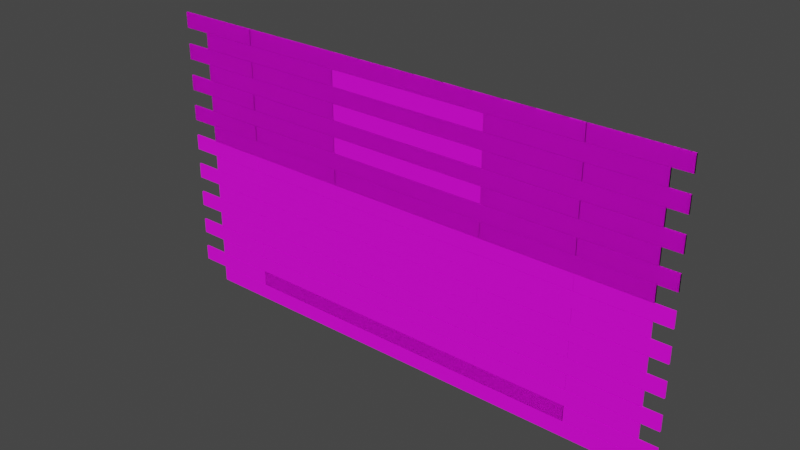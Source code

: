 # Source: Wall.blend  (saved by Blender 2.81.16; exported with 4.5.12 LTS)
import bpy
from mathutils import Matrix  # noqa: F401  (used for matrix-valued properties, if any)

bpy.ops.wm.read_factory_settings(use_empty=True)
scene = bpy.context.scene
scene.name = 'Scene'

# ---- collections
col_collection = bpy.data.collections.new('Collection'); scene.collection.children.link(col_collection)

# ---- images (referenced by path relative to the original .blend; pixels are not part of the script)
import os
ASSET_DIR = os.environ.get("B2B_ASSET_DIR", "")  # directory of the original .blend (textures are referenced by path, not embedded)
HERE = os.path.dirname(os.path.abspath(__file__))  # packed textures are extracted next to this script under _unpacked/

def load_image(name, relpath, width, height, colorspace="sRGB"):
    """Load a texture the original file referenced (path relative to the .blend, or extracted next to this script)."""
    p = next((c for c in (os.path.join(HERE, relpath), os.path.join(ASSET_DIR, relpath)) if relpath and os.path.exists(c)), "")
    if p:
        img = bpy.data.images.load(p, check_existing=True)
        img.name = name
    else:  # same state as the original file: an image datablock whose file is absent (Cycles renders it pink)
        img = bpy.data.images.new(name, width, height)
        img.source = "FILE"
        img.filepath = "//" + (relpath or name)
    img.colorspace_settings.name = colorspace
    return img
img_t_wood03_psd = load_image('T_Wood03.psd', 'T_Wood03.psd', 1024, 1024, 'sRGB')

# ---- materials (node trees are filled in below, after node groups)
mat_material_001 = bpy.data.materials.new('Material.001')
mat_material_001.use_transparent_shadow = False

# ---- material node trees
mat_material_001.use_nodes = True; mat_material_001.node_tree.nodes.clear()
_N = mat_material_001.node_tree.nodes; _L = mat_material_001.node_tree.links
n0 = _N.new('ShaderNodeOutputMaterial'); n0.name = 'Material Output'; n0.location = (300, 300)
n1 = _N.new('ShaderNodeBsdfPrincipled'); n1.name = 'Principled BSDF'; n1.location = (10, 300)
n1.distribution = 'GGX'
n1.subsurface_method = 'BURLEY'
n1.inputs[3].default_value = 1.45
n1.inputs[27].default_value = (0.0, 0.0, 0.0, 1.0)
n1.inputs[28].default_value = 1.0
n2 = _N.new('ShaderNodeTexImage'); n2.name = 'Image Texture'; n2.location = (-370, 220)
n2.image = img_t_wood03_psd
_L.new(n1.outputs[0], n0.inputs[0])
_L.new(n2.outputs[0], n1.inputs[0])
n0.is_active_output = True

# ---- world
world_world = bpy.data.worlds.new('World'); scene.world = world_world
world_world.use_nodes = True; world_world.node_tree.nodes.clear()
_N = world_world.node_tree.nodes; _L = world_world.node_tree.links
n0 = _N.new('ShaderNodeOutputWorld'); n0.name = 'World Output'; n0.location = (300, 300)
n1 = _N.new('ShaderNodeBackground'); n1.name = 'Background'; n1.location = (10, 300)
n1.inputs[0].default_value = (0.05088, 0.05088, 0.05088, 1.0)
_L.new(n1.outputs[0], n0.inputs[0])
n0.is_active_output = True
world_world.color = (0.05088, 0.05088, 0.05088)
world_world.use_sun_shadow = False
world_world.sun_shadow_jitter_overblur = 0.0

# ---- meshes
me_cube_028 = bpy.data.meshes.new('Cube.028')
me_cube_028.from_pydata([(-2.223, -11.96, -1.0), (-2.223, -11.96, 1.0), (-2.223, -9.961, -1.0), (-2.223, -9.961, 1.0), (2.171, -11.96, -1.0), (2.171, -11.96, 1.0), (2.171, -9.961, -1.0), (2.171, -9.961, 1.0), (-0.9666, -9.909, -1.0), (-0.9666, -9.909, 1.0), (-0.9666, -7.909, -1.0), (-0.9666, -7.909, 1.0), (1.033, -9.909, -1.0), (1.033, -9.909, 1.0), (1.033, -7.909, -1.0), (1.033, -7.909, 1.0), (1.036, -9.909, -1.0), (1.036, -9.909, 1.0), (1.036, -7.909, -1.0), (1.036, -7.909, 1.0), (3.036, -9.909, -1.0), (3.036, -9.909, 1.0), (3.036, -7.909, -1.0), (3.036, -7.909, 1.0), (-2.971, -9.909, -1.0), (-2.971, -9.909, 1.0), (-2.971, -7.909, -1.0), (-2.971, -7.909, 1.0), (-0.971, -9.909, -1.0), (-0.971, -9.909, 1.0), (-0.971, -7.909, -1.0), (-0.971, -7.909, 1.0), (-3.308, -11.96, -1.0), (-3.308, -11.96, 1.0), (-3.308, -9.961, -1.0), (-3.308, -9.961, 1.0), (-2.229, -11.96, -1.0), (-2.229, -11.96, 1.0), (-2.229, -9.961, -1.0), (-2.229, -9.961, 1.0), (2.177, -11.96, -1.0), (2.177, -11.96, 1.0), (2.177, -9.961, -1.0), (2.177, -9.961, 1.0), (3.255, -11.96, -1.0), (3.255, -11.96, 1.0), (3.255, -9.961, -1.0), (3.255, -9.961, 1.0), (-2.223, -7.842, -1.0), (-2.223, -7.842, 1.0), (-2.223, -5.842, -1.0), (-2.223, -5.842, 1.0), (2.171, -7.842, -1.0), (2.171, -7.842, 1.0), (2.171, -5.842, -1.0), (2.171, -5.842, 1.0), (-0.9666, -5.79, -1.0), (-0.9666, -5.79, 1.0), (-0.9666, -3.79, -1.0), (-0.9666, -3.79, 1.0), (1.033, -5.79, -1.0), (1.033, -5.79, 1.0), (1.033, -3.79, -1.0), (1.033, -3.79, 1.0), (1.036, -5.79, -1.0), (1.036, -5.79, 1.0), (1.036, -3.79, -1.0), (1.036, -3.79, 1.0), (3.036, -5.79, -1.0), (3.036, -5.79, 1.0), (3.036, -3.79, -1.0), (3.036, -3.79, 1.0), (-2.971, -5.79, -1.0), (-2.971, -5.79, 1.0), (-2.971, -3.79, -1.0), (-2.971, -3.79, 1.0), (-0.971, -5.79, -1.0), (-0.971, -5.79, 1.0), (-0.971, -3.79, -1.0), (-0.971, -3.79, 1.0), (-3.308, -7.842, -1.0), (-3.308, -7.842, 1.0), (-3.308, -5.842, -1.0), (-3.308, -5.842, 1.0), (-2.229, -7.842, -1.0), (-2.229, -7.842, 1.0), (-2.229, -5.842, -1.0), (-2.229, -5.842, 1.0), (2.177, -7.842, -1.0), (2.177, -7.842, 1.0), (2.177, -5.842, -1.0), (2.177, -5.842, 1.0), (3.255, -7.842, -1.0), (3.255, -7.842, 1.0), (3.255, -5.842, -1.0), (3.255, -5.842, 1.0), (-2.223, -3.723, -1.0), (-2.223, -3.723, 1.0), (-2.223, -1.723, -1.0), (-2.223, -1.723, 1.0), (2.171, -3.723, -1.0), (2.171, -3.723, 1.0), (2.171, -1.723, -1.0), (2.171, -1.723, 1.0), (-0.9666, -1.671, -1.0), (-0.9666, -1.671, 1.0), (-0.9666, 0.3286, -1.0), (-0.9666, 0.3286, 1.0), (1.033, -1.671, -1.0), (1.033, -1.671, 1.0), (1.033, 0.3286, -1.0), (1.033, 0.3286, 1.0), (1.036, -1.671, -1.0), (1.036, -1.671, 1.0), (1.036, 0.3286, -1.0), (1.036, 0.3286, 1.0), (3.036, -1.671, -1.0), (3.036, -1.671, 1.0), (3.036, 0.3286, -1.0), (3.036, 0.3286, 1.0), (-2.971, -1.671, -1.0), (-2.971, -1.671, 1.0), (-2.971, 0.3286, -1.0), (-2.971, 0.3286, 1.0), (-0.971, -1.671, -1.0), (-0.971, -1.671, 1.0), (-0.971, 0.3286, -1.0), (-0.971, 0.3286, 1.0), (-3.308, -3.723, -1.0), (-3.308, -3.723, 1.0), (-3.308, -1.723, -1.0), (-3.308, -1.723, 1.0), (-2.229, -3.723, -1.0), (-2.229, -3.723, 1.0), (-2.229, -1.723, -1.0), (-2.229, -1.723, 1.0), (2.177, -3.723, -1.0), (2.177, -3.723, 1.0), (2.177, -1.723, -1.0), (2.177, -1.723, 1.0), (3.255, -3.723, -1.0), (3.255, -3.723, 1.0), (3.255, -1.723, -1.0), (3.255, -1.723, 1.0), (-2.223, -16.05, -1.0), (-2.223, -16.05, 1.0), (-2.223, -14.05, -1.0), (-2.223, -14.05, 1.0), (2.171, -16.05, -1.0), (2.171, -16.05, 1.0), (2.171, -14.05, -1.0), (2.171, -14.05, 1.0), (-0.9666, -14.0, -1.0), (-0.9666, -14.0, 1.0), (-0.9666, -12.0, -1.0), (-0.9666, -12.0, 1.0), (1.033, -14.0, -1.0), (1.033, -14.0, 1.0), (1.033, -12.0, -1.0), (1.033, -12.0, 1.0), (1.036, -14.0, -1.0), (1.036, -14.0, 1.0), (1.036, -12.0, -1.0), (1.036, -12.0, 1.0), (3.036, -14.0, -1.0), (3.036, -14.0, 1.0), (3.036, -12.0, -1.0), (3.036, -12.0, 1.0), (-2.971, -14.0, -1.0), (-2.971, -14.0, 1.0), (-2.971, -12.0, -1.0), (-2.971, -12.0, 1.0), (-0.971, -14.0, -1.0), (-0.971, -14.0, 1.0), (-0.971, -12.0, -1.0), (-0.971, -12.0, 1.0), (-3.308, -16.05, -1.0), (-3.308, -16.05, 1.0), (-3.308, -14.05, -1.0), (-3.308, -14.05, 1.0), (-2.229, -16.05, -1.0), (-2.229, -16.05, 1.0), (-2.229, -14.05, -1.0), (-2.229, -14.05, 1.0), (2.177, -16.05, -1.0), (2.177, -16.05, 1.0), (2.177, -14.05, -1.0), (2.177, -14.05, 1.0), (3.255, -16.05, -1.0), (3.255, -16.05, 1.0), (3.255, -14.05, -1.0), (3.255, -14.05, 1.0), (-2.223, -11.96, -1.0), (-2.223, -11.96, 1.0), (-2.223, -9.961, -1.0), (-2.223, -9.961, 1.0), (2.171, -11.96, -1.0), (2.171, -11.96, 1.0), (2.171, -9.961, -1.0), (2.171, -9.961, 1.0), (1.036, -9.909, -1.0), (1.036, -9.909, 1.0), (1.036, -7.909, -1.0), (1.036, -7.909, 1.0), (3.036, -9.909, -1.0), (3.036, -9.909, 1.0), (3.036, -7.909, -1.0), (3.036, -7.909, 1.0), (-2.971, -9.909, -1.0), (-2.971, -9.909, 1.0), (-2.971, -7.909, -1.0), (-2.971, -7.909, 1.0), (-0.971, -9.909, -1.0), (-0.971, -9.909, 1.0), (-0.971, -7.909, -1.0), (-0.971, -7.909, 1.0), (-3.308, -11.96, -1.0), (-3.308, -11.96, 1.0), (-3.308, -9.961, -1.0), (-3.308, -9.961, 1.0), (-2.229, -11.96, -1.0), (-2.229, -11.96, 1.0), (-2.229, -9.961, -1.0), (-2.229, -9.961, 1.0), (2.177, -11.96, -1.0), (2.177, -11.96, 1.0), (2.177, -9.961, -1.0), (2.177, -9.961, 1.0), (3.255, -11.96, -1.0), (3.255, -11.96, 1.0), (3.255, -9.961, -1.0), (3.255, -9.961, 1.0), (2.177, -7.842, -1.0), (2.177, -7.842, 1.0), (2.177, -5.842, -1.0), (2.177, -5.842, 1.0), (3.255, -7.842, -1.0), (3.255, -7.842, 1.0), (3.255, -5.842, -1.0), (3.255, -5.842, 1.0), (-3.308, -7.842, -1.0), (-3.308, -7.842, 1.0), (-3.308, -5.842, -1.0), (-3.308, -5.842, 1.0), (-2.229, -7.842, -1.0), (-2.229, -7.842, 1.0), (-2.229, -5.842, -1.0), (-2.229, -5.842, 1.0), (-2.971, -5.79, -1.0), (-2.971, -5.79, 1.0), (-2.971, -3.79, -1.0), (-2.971, -3.79, 1.0), (-0.971, -5.79, -1.0), (-0.971, -5.79, 1.0), (-0.971, -3.79, -1.0), (-0.971, -3.79, 1.0), (1.036, -5.79, -1.0), (1.036, -5.79, 1.0), (1.036, -3.79, -1.0), (1.036, -3.79, 1.0), (3.036, -5.79, -1.0), (3.036, -5.79, 1.0), (3.036, -3.79, -1.0), (3.036, -3.79, 1.0), (-2.223, -7.842, -1.0), (-2.223, -7.842, 1.0), (-2.223, -5.842, -1.0), (-2.223, -5.842, 1.0), (2.171, -7.842, -1.0), (2.171, -7.842, 1.0), (2.171, -5.842, -1.0), (2.171, -5.842, 1.0), (2.177, -3.723, -1.0), (2.177, -3.723, 1.0), (2.177, -1.723, -1.0), (2.177, -1.723, 1.0), (3.255, -3.723, -1.0), (3.255, -3.723, 1.0), (3.255, -1.723, -1.0), (3.255, -1.723, 1.0), (-3.308, -3.723, -1.0), (-3.308, -3.723, 1.0), (-3.308, -1.723, -1.0), (-3.308, -1.723, 1.0), (-2.229, -3.723, -1.0), (-2.229, -3.723, 1.0), (-2.229, -1.723, -1.0), (-2.229, -1.723, 1.0), (-2.971, -1.671, -1.0), (-2.971, -1.671, 1.0), (-2.971, 0.3286, -1.0), (-2.971, 0.3286, 1.0), (-0.971, -1.671, -1.0), (-0.971, -1.671, 1.0), (-0.971, 0.3286, -1.0), (-0.971, 0.3286, 1.0), (1.036, -1.671, -1.0), (1.036, -1.671, 1.0), (1.036, 0.3286, -1.0), (1.036, 0.3286, 1.0), (3.036, -1.671, -1.0), (3.036, -1.671, 1.0), (3.036, 0.3286, -1.0), (3.036, 0.3286, 1.0), (-0.9666, -1.671, -1.0), (-0.9666, -1.671, 1.0), (-0.9666, 0.3286, -1.0), (-0.9666, 0.3286, 1.0), (1.033, -1.671, -1.0), (1.033, -1.671, 1.0), (1.033, 0.3286, -1.0), (1.033, 0.3286, 1.0), (-2.223, -3.723, -1.0), (-2.223, -3.723, 1.0), (-2.223, -1.723, -1.0), (-2.223, -1.723, 1.0), (2.171, -3.723, -1.0), (2.171, -3.723, 1.0), (2.171, -1.723, -1.0), (2.171, -1.723, 1.0), (2.177, -16.05, -1.0), (2.177, -16.05, 1.0), (2.177, -14.05, -1.0), (2.177, -14.05, 1.0), (3.255, -16.05, -1.0), (3.255, -16.05, 1.0), (3.255, -14.05, -1.0), (3.255, -14.05, 1.0), (-3.308, -16.05, -1.0), (-3.308, -16.05, 1.0), (-3.308, -14.05, -1.0), (-3.308, -14.05, 1.0), (-2.229, -16.05, -1.0), (-2.229, -16.05, 1.0), (-2.229, -14.05, -1.0), (-2.229, -14.05, 1.0), (-2.971, -14.0, -1.0), (-2.971, -14.0, 1.0), (-2.971, -12.0, -1.0), (-2.971, -12.0, 1.0), (-0.971, -14.0, -1.0), (-0.971, -14.0, 1.0), (-0.971, -12.0, -1.0), (-0.971, -12.0, 1.0), (1.036, -14.0, -1.0), (1.036, -14.0, 1.0), (1.036, -12.0, -1.0), (1.036, -12.0, 1.0), (3.036, -14.0, -1.0), (3.036, -14.0, 1.0), (3.036, -12.0, -1.0), (3.036, -12.0, 1.0), (-2.223, -16.05, -1.0), (-2.223, -16.05, 1.0), (-2.223, -14.05, -1.0), (-2.223, -14.05, 1.0), (2.171, -16.05, -1.0), (2.171, -16.05, 1.0), (2.171, -14.05, -1.0), (2.171, -14.05, 1.0), (-0.9666, 10.61, -1.0), (-0.9666, 10.61, 1.0), (-0.9666, 12.61, -1.0), (-0.9666, 12.61, 1.0), (1.033, 10.61, -1.0), (1.033, 10.61, 1.0), (1.033, 12.61, -1.0), (1.033, 12.61, 1.0), (-0.9666, 14.73, -1.0), (-0.9666, 14.73, 1.0), (-0.9666, 16.73, -1.0), (-0.9666, 16.73, 1.0), (1.033, 14.73, -1.0), (1.033, 14.73, 1.0), (1.033, 16.73, -1.0), (1.033, 16.73, 1.0), (-2.223, 16.8, -1.0), (-2.223, 16.8, 1.0), (-2.223, 18.8, -1.0), (-2.223, 18.8, 1.0), (2.171, 16.8, -1.0), (2.171, 16.8, 1.0), (2.171, 18.8, -1.0), (2.171, 18.8, 1.0), (-0.9666, 6.525, -1.0), (-0.9666, 6.525, 1.0), (-0.9666, 8.525, -1.0), (-0.9666, 8.525, 1.0), (1.033, 6.525, -1.0), (1.033, 6.525, 1.0), (1.033, 8.525, -1.0), (1.033, 8.525, 1.0), (-0.9666, 2.45, -1.0), (-0.9666, 2.45, 1.0), (-0.9666, 4.45, -1.0), (-0.9666, 4.45, 1.0), (1.033, 2.45, -1.0), (1.033, 2.45, 1.0), (1.033, 4.45, -1.0), (1.033, 4.45, 1.0), (2.177, 0.3984, -1.0), (2.177, 0.3984, 1.0), (2.177, 2.398, -1.0), (2.177, 2.398, 1.0), (3.255, 0.3984, -1.0), (3.255, 0.3984, 1.0), (3.255, 2.398, -1.0), (3.255, 2.398, 1.0), (-3.308, 0.3984, -1.0), (-3.308, 0.3984, 1.0), (-3.308, 2.398, -1.0), (-3.308, 2.398, 1.0), (-2.229, 0.3984, -1.0), (-2.229, 0.3984, 1.0), (-2.229, 2.398, -1.0), (-2.229, 2.398, 1.0), (-2.971, 2.45, -1.0), (-2.971, 2.45, 1.0), (-2.971, 4.45, -1.0), (-2.971, 4.45, 1.0), (-0.971, 2.45, -1.0), (-0.971, 2.45, 1.0), (-0.971, 4.45, -1.0), (-0.971, 4.45, 1.0), (1.036, 2.45, -1.0), (1.036, 2.45, 1.0), (1.036, 4.45, -1.0), (1.036, 4.45, 1.0), (3.036, 2.45, -1.0), (3.036, 2.45, 1.0), (3.036, 4.45, -1.0), (3.036, 4.45, 1.0), (-2.223, 0.3984, -1.0), (-2.223, 0.3984, 1.0), (-2.223, 2.398, -1.0), (-2.223, 2.398, 1.0), (2.171, 0.3984, -1.0), (2.171, 0.3984, 1.0), (2.171, 2.398, -1.0), (2.171, 2.398, 1.0), (-2.223, 4.473, -1.0), (-2.223, 4.473, 1.0), (-2.223, 6.473, -1.0), (-2.223, 6.473, 1.0), (2.171, 4.473, -1.0), (2.171, 4.473, 1.0), (2.171, 6.473, -1.0), (2.171, 6.473, 1.0), (1.036, 6.525, -1.0), (1.036, 6.525, 1.0), (1.036, 8.525, -1.0), (1.036, 8.525, 1.0), (3.036, 6.525, -1.0), (3.036, 6.525, 1.0), (3.036, 8.525, -1.0), (3.036, 8.525, 1.0), (-2.971, 6.525, -1.0), (-2.971, 6.525, 1.0), (-2.971, 8.525, -1.0), (-2.971, 8.525, 1.0), (-0.971, 6.525, -1.0), (-0.971, 6.525, 1.0), (-0.971, 8.525, -1.0), (-0.971, 8.525, 1.0), (-3.308, 4.473, -1.0), (-3.308, 4.473, 1.0), (-3.308, 6.473, -1.0), (-3.308, 6.473, 1.0), (-2.229, 4.473, -1.0), (-2.229, 4.473, 1.0), (-2.229, 6.473, -1.0), (-2.229, 6.473, 1.0), (2.177, 4.473, -1.0), (2.177, 4.473, 1.0), (2.177, 6.473, -1.0), (2.177, 6.473, 1.0), (3.255, 4.473, -1.0), (3.255, 4.473, 1.0), (3.255, 6.473, -1.0), (3.255, 6.473, 1.0), (-2.223, 16.8, -1.0), (-2.223, 16.8, 1.0), (-2.223, 18.8, -1.0), (-2.223, 18.8, 1.0), (2.171, 16.8, -1.0), (2.171, 16.8, 1.0), (2.171, 18.8, -1.0), (2.171, 18.8, 1.0), (-0.9666, 18.85, -1.0), (-0.9666, 18.85, 1.0), (-0.9666, 20.85, -1.0), (-0.9666, 20.85, 1.0), (1.033, 18.85, -1.0), (1.033, 18.85, 1.0), (1.033, 20.85, -1.0), (1.033, 20.85, 1.0), (1.036, 18.85, -1.0), (1.036, 18.85, 1.0), (1.036, 20.85, -1.0), (1.036, 20.85, 1.0), (3.036, 18.85, -1.0), (3.036, 18.85, 1.0), (3.036, 20.85, -1.0), (3.036, 20.85, 1.0), (-2.971, 18.85, -1.0), (-2.971, 18.85, 1.0), (-2.971, 20.85, -1.0), (-2.971, 20.85, 1.0), (-0.971, 18.85, -1.0), (-0.971, 18.85, 1.0), (-0.971, 20.85, -1.0), (-0.971, 20.85, 1.0), (-3.308, 16.8, -1.0), (-3.308, 16.8, 1.0), (-3.308, 18.8, -1.0), (-3.308, 18.8, 1.0), (-2.229, 16.8, -1.0), (-2.229, 16.8, 1.0), (-2.229, 18.8, -1.0), (-2.229, 18.8, 1.0), (2.177, 16.8, -1.0), (2.177, 16.8, 1.0), (2.177, 18.8, -1.0), (2.177, 18.8, 1.0), (3.255, 16.8, -1.0), (3.255, 16.8, 1.0), (3.255, 18.8, -1.0), (3.255, 18.8, 1.0), (-2.223, 12.68, -1.0), (-2.223, 12.68, 1.0), (-2.223, 14.68, -1.0), (-2.223, 14.68, 1.0), (2.171, 12.68, -1.0), (2.171, 12.68, 1.0), (2.171, 14.68, -1.0), (2.171, 14.68, 1.0), (1.036, 14.73, -1.0), (1.036, 14.73, 1.0), (1.036, 16.73, -1.0), (1.036, 16.73, 1.0), (3.036, 14.73, -1.0), (3.036, 14.73, 1.0), (3.036, 16.73, -1.0), (3.036, 16.73, 1.0), (-2.971, 14.73, -1.0), (-2.971, 14.73, 1.0), (-2.971, 16.73, -1.0), (-2.971, 16.73, 1.0), (-0.971, 14.73, -1.0), (-0.971, 14.73, 1.0), (-0.971, 16.73, -1.0), (-0.971, 16.73, 1.0), (-3.308, 12.68, -1.0), (-3.308, 12.68, 1.0), (-3.308, 14.68, -1.0), (-3.308, 14.68, 1.0), (-2.229, 12.68, -1.0), (-2.229, 12.68, 1.0), (-2.229, 14.68, -1.0), (-2.229, 14.68, 1.0), (2.177, 12.68, -1.0), (2.177, 12.68, 1.0), (2.177, 14.68, -1.0), (2.177, 14.68, 1.0), (3.255, 12.68, -1.0), (3.255, 12.68, 1.0), (3.255, 14.68, -1.0), (3.255, 14.68, 1.0), (2.177, 8.562, -1.0), (2.177, 8.562, 1.0), (2.177, 10.56, -1.0), (2.177, 10.56, 1.0), (3.255, 8.562, -1.0), (3.255, 8.562, 1.0), (3.255, 10.56, -1.0), (3.255, 10.56, 1.0), (-3.308, 8.562, -1.0), (-3.308, 8.562, 1.0), (-3.308, 10.56, -1.0), (-3.308, 10.56, 1.0), (-2.229, 8.562, -1.0), (-2.229, 8.562, 1.0), (-2.229, 10.56, -1.0), (-2.229, 10.56, 1.0), (-2.971, 10.61, -1.0), (-2.971, 10.61, 1.0), (-2.971, 12.61, -1.0), (-2.971, 12.61, 1.0), (-0.971, 10.61, -1.0), (-0.971, 10.61, 1.0), (-0.971, 12.61, -1.0), (-0.971, 12.61, 1.0), (1.036, 10.61, -1.0), (1.036, 10.61, 1.0), (1.036, 12.61, -1.0), (1.036, 12.61, 1.0), (3.036, 10.61, -1.0), (3.036, 10.61, 1.0), (3.036, 12.61, -1.0), (3.036, 12.61, 1.0), (-2.223, 8.562, -1.0), (-2.223, 8.562, 1.0), (-2.223, 10.56, -1.0), (-2.223, 10.56, 1.0), (2.171, 8.562, -1.0), (2.171, 8.562, 1.0), (2.171, 10.56, -1.0), (2.171, 10.56, 1.0)], [], [(0, 1, 3, 2), (2, 3, 7, 6), (6, 7, 5, 4), (4, 5, 1, 0), (2, 6, 4, 0), (7, 3, 1, 5), (8, 9, 11, 10), (10, 11, 15, 14), (14, 15, 13, 12), (12, 13, 9, 8), (10, 14, 12, 8), (15, 11, 9, 13), (16, 17, 19, 18), (18, 19, 23, 22), (22, 23, 21, 20), (20, 21, 17, 16), (18, 22, 20, 16), (23, 19, 17, 21), (24, 25, 27, 26), (26, 27, 31, 30), (30, 31, 29, 28), (28, 29, 25, 24), (26, 30, 28, 24), (31, 27, 25, 29), (32, 33, 35, 34), (34, 35, 39, 38), (38, 39, 37, 36), (36, 37, 33, 32), (34, 38, 36, 32), (39, 35, 33, 37), (40, 41, 43, 42), (42, 43, 47, 46), (46, 47, 45, 44), (44, 45, 41, 40), (42, 46, 44, 40), (47, 43, 41, 45), (48, 49, 51, 50), (50, 51, 55, 54), (54, 55, 53, 52), (52, 53, 49, 48), (50, 54, 52, 48), (55, 51, 49, 53), (56, 57, 59, 58), (58, 59, 63, 62), (62, 63, 61, 60), (60, 61, 57, 56), (58, 62, 60, 56), (63, 59, 57, 61), (64, 65, 67, 66), (66, 67, 71, 70), (70, 71, 69, 68), (68, 69, 65, 64), (66, 70, 68, 64), (71, 67, 65, 69), (72, 73, 75, 74), (74, 75, 79, 78), (78, 79, 77, 76), (76, 77, 73, 72), (74, 78, 76, 72), (79, 75, 73, 77), (80, 81, 83, 82), (82, 83, 87, 86), (86, 87, 85, 84), (84, 85, 81, 80), (82, 86, 84, 80), (87, 83, 81, 85), (88, 89, 91, 90), (90, 91, 95, 94), (94, 95, 93, 92), (92, 93, 89, 88), (90, 94, 92, 88), (95, 91, 89, 93), (96, 97, 99, 98), (98, 99, 103, 102), (102, 103, 101, 100), (100, 101, 97, 96), (98, 102, 100, 96), (103, 99, 97, 101), (104, 105, 107, 106), (106, 107, 111, 110), (110, 111, 109, 108), (108, 109, 105, 104), (106, 110, 108, 104), (111, 107, 105, 109), (112, 113, 115, 114), (114, 115, 119, 118), (118, 119, 117, 116), (116, 117, 113, 112), (114, 118, 116, 112), (119, 115, 113, 117), (120, 121, 123, 122), (122, 123, 127, 126), (126, 127, 125, 124), (124, 125, 121, 120), (122, 126, 124, 120), (127, 123, 121, 125), (128, 129, 131, 130), (130, 131, 135, 134), (134, 135, 133, 132), (132, 133, 129, 128), (130, 134, 132, 128), (135, 131, 129, 133), (136, 137, 139, 138), (138, 139, 143, 142), (142, 143, 141, 140), (140, 141, 137, 136), (138, 142, 140, 136), (143, 139, 137, 141), (144, 145, 147, 146), (146, 147, 151, 150), (150, 151, 149, 148), (148, 149, 145, 144), (146, 150, 148, 144), (151, 147, 145, 149), (152, 153, 155, 154), (154, 155, 159, 158), (158, 159, 157, 156), (156, 157, 153, 152), (154, 158, 156, 152), (159, 155, 153, 157), (160, 161, 163, 162), (162, 163, 167, 166), (166, 167, 165, 164), (164, 165, 161, 160), (162, 166, 164, 160), (167, 163, 161, 165), (168, 169, 171, 170), (170, 171, 175, 174), (174, 175, 173, 172), (172, 173, 169, 168), (170, 174, 172, 168), (175, 171, 169, 173), (176, 177, 179, 178), (178, 179, 183, 182), (182, 183, 181, 180), (180, 181, 177, 176), (178, 182, 180, 176), (183, 179, 177, 181), (184, 185, 187, 186), (186, 187, 191, 190), (190, 191, 189, 188), (188, 189, 185, 184), (186, 190, 188, 184), (191, 187, 185, 189), (192, 193, 195, 194), (194, 195, 199, 198), (198, 199, 197, 196), (196, 197, 193, 192), (194, 198, 196, 192), (199, 195, 193, 197), (200, 201, 203, 202), (202, 203, 207, 206), (206, 207, 205, 204), (204, 205, 201, 200), (202, 206, 204, 200), (207, 203, 201, 205), (208, 209, 211, 210), (210, 211, 215, 214), (214, 215, 213, 212), (212, 213, 209, 208), (210, 214, 212, 208), (215, 211, 209, 213), (216, 217, 219, 218), (218, 219, 223, 222), (222, 223, 221, 220), (220, 221, 217, 216), (218, 222, 220, 216), (223, 219, 217, 221), (224, 225, 227, 226), (226, 227, 231, 230), (230, 231, 229, 228), (228, 229, 225, 224), (226, 230, 228, 224), (231, 227, 225, 229), (232, 233, 235, 234), (234, 235, 239, 238), (238, 239, 237, 236), (236, 237, 233, 232), (234, 238, 236, 232), (239, 235, 233, 237), (240, 241, 243, 242), (242, 243, 247, 246), (246, 247, 245, 244), (244, 245, 241, 240), (242, 246, 244, 240), (247, 243, 241, 245), (248, 249, 251, 250), (250, 251, 255, 254), (254, 255, 253, 252), (252, 253, 249, 248), (250, 254, 252, 248), (255, 251, 249, 253), (256, 257, 259, 258), (258, 259, 263, 262), (262, 263, 261, 260), (260, 261, 257, 256), (258, 262, 260, 256), (263, 259, 257, 261), (264, 265, 267, 266), (266, 267, 271, 270), (270, 271, 269, 268), (268, 269, 265, 264), (266, 270, 268, 264), (271, 267, 265, 269), (272, 273, 275, 274), (274, 275, 279, 278), (278, 279, 277, 276), (276, 277, 273, 272), (274, 278, 276, 272), (279, 275, 273, 277), (280, 281, 283, 282), (282, 283, 287, 286), (286, 287, 285, 284), (284, 285, 281, 280), (282, 286, 284, 280), (287, 283, 281, 285), (288, 289, 291, 290), (290, 291, 295, 294), (294, 295, 293, 292), (292, 293, 289, 288), (290, 294, 292, 288), (295, 291, 289, 293), (296, 297, 299, 298), (298, 299, 303, 302), (302, 303, 301, 300), (300, 301, 297, 296), (298, 302, 300, 296), (303, 299, 297, 301), (304, 305, 307, 306), (306, 307, 311, 310), (310, 311, 309, 308), (308, 309, 305, 304), (306, 310, 308, 304), (311, 307, 305, 309), (312, 313, 315, 314), (314, 315, 319, 318), (318, 319, 317, 316), (316, 317, 313, 312), (314, 318, 316, 312), (319, 315, 313, 317), (320, 321, 323, 322), (322, 323, 327, 326), (326, 327, 325, 324), (324, 325, 321, 320), (322, 326, 324, 320), (327, 323, 321, 325), (328, 329, 331, 330), (330, 331, 335, 334), (334, 335, 333, 332), (332, 333, 329, 328), (330, 334, 332, 328), (335, 331, 329, 333), (336, 337, 339, 338), (338, 339, 343, 342), (342, 343, 341, 340), (340, 341, 337, 336), (338, 342, 340, 336), (343, 339, 337, 341), (344, 345, 347, 346), (346, 347, 351, 350), (350, 351, 349, 348), (348, 349, 345, 344), (346, 350, 348, 344), (351, 347, 345, 349), (352, 353, 355, 354), (354, 355, 359, 358), (358, 359, 357, 356), (356, 357, 353, 352), (354, 358, 356, 352), (359, 355, 353, 357), (360, 361, 363, 362), (362, 363, 367, 366), (366, 367, 365, 364), (364, 365, 361, 360), (362, 366, 364, 360), (367, 363, 361, 365), (368, 369, 371, 370), (370, 371, 375, 374), (374, 375, 373, 372), (372, 373, 369, 368), (370, 374, 372, 368), (375, 371, 369, 373), (376, 377, 379, 378), (378, 379, 383, 382), (382, 383, 381, 380), (380, 381, 377, 376), (378, 382, 380, 376), (383, 379, 377, 381), (384, 385, 387, 386), (386, 387, 391, 390), (390, 391, 389, 388), (388, 389, 385, 384), (386, 390, 388, 384), (391, 387, 385, 389), (392, 393, 395, 394), (394, 395, 399, 398), (398, 399, 397, 396), (396, 397, 393, 392), (394, 398, 396, 392), (399, 395, 393, 397), (400, 401, 403, 402), (402, 403, 407, 406), (406, 407, 405, 404), (404, 405, 401, 400), (402, 406, 404, 400), (407, 403, 401, 405), (408, 409, 411, 410), (410, 411, 415, 414), (414, 415, 413, 412), (412, 413, 409, 408), (410, 414, 412, 408), (415, 411, 409, 413), (416, 417, 419, 418), (418, 419, 423, 422), (422, 423, 421, 420), (420, 421, 417, 416), (418, 422, 420, 416), (423, 419, 417, 421), (424, 425, 427, 426), (426, 427, 431, 430), (430, 431, 429, 428), (428, 429, 425, 424), (426, 430, 428, 424), (431, 427, 425, 429), (432, 433, 435, 434), (434, 435, 439, 438), (438, 439, 437, 436), (436, 437, 433, 432), (434, 438, 436, 432), (439, 435, 433, 437), (440, 441, 443, 442), (442, 443, 447, 446), (446, 447, 445, 444), (444, 445, 441, 440), (442, 446, 444, 440), (447, 443, 441, 445), (448, 449, 451, 450), (450, 451, 455, 454), (454, 455, 453, 452), (452, 453, 449, 448), (450, 454, 452, 448), (455, 451, 449, 453), (456, 457, 459, 458), (458, 459, 463, 462), (462, 463, 461, 460), (460, 461, 457, 456), (458, 462, 460, 456), (463, 459, 457, 461), (464, 465, 467, 466), (466, 467, 471, 470), (470, 471, 469, 468), (468, 469, 465, 464), (466, 470, 468, 464), (471, 467, 465, 469), (472, 473, 475, 474), (474, 475, 479, 478), (478, 479, 477, 476), (476, 477, 473, 472), (474, 478, 476, 472), (479, 475, 473, 477), (480, 481, 483, 482), (482, 483, 487, 486), (486, 487, 485, 484), (484, 485, 481, 480), (482, 486, 484, 480), (487, 483, 481, 485), (488, 489, 491, 490), (490, 491, 495, 494), (494, 495, 493, 492), (492, 493, 489, 488), (490, 494, 492, 488), (495, 491, 489, 493), (496, 497, 499, 498), (498, 499, 503, 502), (502, 503, 501, 500), (500, 501, 497, 496), (498, 502, 500, 496), (503, 499, 497, 501), (504, 505, 507, 506), (506, 507, 511, 510), (510, 511, 509, 508), (508, 509, 505, 504), (506, 510, 508, 504), (511, 507, 505, 509), (512, 513, 515, 514), (514, 515, 519, 518), (518, 519, 517, 516), (516, 517, 513, 512), (514, 518, 516, 512), (519, 515, 513, 517), (520, 521, 523, 522), (522, 523, 527, 526), (526, 527, 525, 524), (524, 525, 521, 520), (522, 526, 524, 520), (527, 523, 521, 525), (528, 529, 531, 530), (530, 531, 535, 534), (534, 535, 533, 532), (532, 533, 529, 528), (530, 534, 532, 528), (535, 531, 529, 533), (536, 537, 539, 538), (538, 539, 543, 542), (542, 543, 541, 540), (540, 541, 537, 536), (538, 542, 540, 536), (543, 539, 537, 541), (544, 545, 547, 546), (546, 547, 551, 550), (550, 551, 549, 548), (548, 549, 545, 544), (546, 550, 548, 544), (551, 547, 545, 549), (552, 553, 555, 554), (554, 555, 559, 558), (558, 559, 557, 556), (556, 557, 553, 552), (554, 558, 556, 552), (559, 555, 553, 557), (560, 561, 563, 562), (562, 563, 567, 566), (566, 567, 565, 564), (564, 565, 561, 560), (562, 566, 564, 560), (567, 563, 561, 565), (568, 569, 571, 570), (570, 571, 575, 574), (574, 575, 573, 572), (572, 573, 569, 568), (570, 574, 572, 568), (575, 571, 569, 573), (576, 577, 579, 578), (578, 579, 583, 582), (582, 583, 581, 580), (580, 581, 577, 576), (578, 582, 580, 576), (583, 579, 577, 581), (584, 585, 587, 586), (586, 587, 591, 590), (590, 591, 589, 588), (588, 589, 585, 584), (586, 590, 588, 584), (591, 587, 585, 589), (592, 593, 595, 594), (594, 595, 599, 598), (598, 599, 597, 596), (596, 597, 593, 592), (594, 598, 596, 592), (599, 595, 593, 597), (600, 601, 603, 602), (602, 603, 607, 606), (606, 607, 605, 604), (604, 605, 601, 600), (602, 606, 604, 600), (607, 603, 601, 605)])
_uv = me_cube_028.uv_layers.new(name='UVMap')
_uv.uv.foreach_set('vector', [0.2654, 0.5714, 0.2334, 0.5714, 0.2334, 0.5602, 0.2654, 0.5602, 0.2013, 0.4464, 0.1693, 0.4464, 0.1693, 0.4219, 0.2013, 0.4219, 0.7458, 0.4242, 0.7137, 0.4242, 0.7137, 0.4131, 0.7458, 0.4131, 0.1693, 0.3973, 0.2013, 0.3973, 0.2013, 0.4219, 0.1693, 0.4219, 0.4575, 0.3238, 0.4575, 0.2992, 0.4896, 0.2992, 0.4896, 0.3238, 0.5216, 0.3238, 0.5216, 0.2992, 0.5536, 0.2992, 0.5536, 0.3238, 0.6177, 0.4577, 0.5856, 0.4577, 0.5856, 0.4466, 0.6177, 0.4466, 0.7458, 0.4912, 0.7137, 0.4912, 0.7137, 0.4801, 0.7458, 0.4801, 0.5856, 0.3684, 0.5536, 0.3684, 0.5536, 0.3573, 0.5856, 0.3573, 0.6497, 0.5805, 0.6497, 0.5694, 0.6817, 0.5694, 0.6817, 0.5805, 0.2334, 0.5714, 0.2654, 0.5714, 0.2654, 0.5826, 0.2334, 0.5826, 0.9059, 0.5917, 0.8739, 0.5917, 0.8739, 0.5805, 0.9059, 0.5805, 0.6177, 0.3907, 0.5856, 0.3907, 0.5856, 0.3796, 0.6177, 0.3796, 0.6817, 0.5917, 0.6817, 0.5805, 0.7137, 0.5805, 0.7137, 0.5917, 0.5856, 0.3796, 0.5536, 0.3796, 0.5536, 0.3684, 0.5856, 0.3684, 0.8098, 0.3796, 0.8098, 0.3684, 0.8418, 0.3684, 0.8418, 0.3796, 0.9059, 0.5024, 0.8739, 0.5024, 0.8739, 0.4912, 0.9059, 0.4912, 0.9059, 0.6029, 0.8739, 0.6029, 0.8739, 0.5917, 0.9059, 0.5917, 0.1373, 0.5178, 0.1052, 0.5178, 0.1052, 0.5066, 0.1373, 0.5066, 0.7137, 0.4689, 0.7137, 0.4577, 0.7458, 0.4577, 0.7458, 0.4689, 0.6177, 0.4689, 0.5856, 0.4689, 0.5856, 0.4577, 0.6177, 0.4577, 0.8418, 0.4689, 0.8418, 0.4577, 0.8739, 0.4577, 0.8739, 0.4689, 0.5536, 0.5826, 0.5856, 0.5826, 0.5856, 0.5937, 0.5536, 0.5937, 0.7778, 0.614, 0.7458, 0.614, 0.7458, 0.6029, 0.7778, 0.6029, 0.7458, 0.5694, 0.7137, 0.5694, 0.7137, 0.5582, 0.7458, 0.5582, 0.9552, 0.614, 0.9552, 0.6029, 0.9725, 0.6029, 0.9725, 0.614, 0.2013, 0.5826, 0.2334, 0.5826, 0.2334, 0.5937, 0.2013, 0.5937, 0.9897, 0.3238, 0.9897, 0.3126, 1.007, 0.3126, 1.007, 0.3238, 0.2852, 0.6272, 0.3024, 0.6272, 0.3024, 0.6384, 0.2852, 0.6384, 0.7386, 0.6364, 0.7213, 0.6364, 0.7213, 0.6252, 0.7386, 0.6252, 0.7778, 0.5359, 0.7458, 0.5359, 0.7458, 0.5247, 0.7778, 0.5247, 0.9552, 0.3907, 0.9552, 0.3796, 0.9725, 0.3796, 0.9725, 0.3907, 0.7458, 0.4354, 0.7137, 0.4354, 0.7137, 0.4242, 0.7458, 0.4242, 0.9379, 0.614, 0.9379, 0.6029, 0.9552, 0.6029, 0.9552, 0.614, 0.9552, 0.4912, 0.9725, 0.4912, 0.9725, 0.5024, 0.9552, 0.5024, 0.5957, 0.6272, 0.613, 0.6272, 0.613, 0.6384, 0.5957, 0.6384, 0.7778, 0.4019, 0.7458, 0.4019, 0.7458, 0.3907, 0.7778, 0.3907, 0.2334, 0.4464, 0.2013, 0.4464, 0.2013, 0.4219, 0.2334, 0.4219, 0.7458, 0.547, 0.7137, 0.547, 0.7137, 0.5359, 0.7458, 0.5359, 0.3615, 0.3728, 0.3935, 0.3728, 0.3935, 0.3973, 0.3615, 0.3973, 0.2974, 0.4464, 0.2974, 0.4709, 0.2654, 0.4709, 0.2654, 0.4464, 0.4896, 0.4219, 0.4896, 0.3973, 0.5216, 0.3973, 0.5216, 0.4219, 0.8098, 0.3907, 0.7778, 0.3907, 0.7778, 0.3796, 0.8098, 0.3796, 0.6177, 0.4801, 0.5856, 0.4801, 0.5856, 0.4689, 0.6177, 0.4689, 0.7137, 0.3573, 0.6817, 0.3573, 0.6817, 0.3461, 0.7137, 0.3461, 0.7137, 0.5805, 0.7137, 0.5694, 0.7458, 0.5694, 0.7458, 0.5805, 0.9059, 0.4577, 0.8739, 0.4577, 0.8739, 0.4466, 0.9059, 0.4466, 0.8418, 0.547, 0.8098, 0.547, 0.8098, 0.5359, 0.8418, 0.5359, 0.8098, 0.4019, 0.7778, 0.4019, 0.7778, 0.3907, 0.8098, 0.3907, 0.5856, 0.5044, 0.5856, 0.5156, 0.5536, 0.5156, 0.5536, 0.5044, 0.5536, 0.5379, 0.5216, 0.5379, 0.5216, 0.5268, 0.5536, 0.5268, 0.8098, 0.4131, 0.8098, 0.4019, 0.8418, 0.4019, 0.8418, 0.4131, 0.8739, 0.4131, 0.9059, 0.4131, 0.9059, 0.4242, 0.8739, 0.4242, 0.8098, 0.614, 0.7778, 0.614, 0.7778, 0.6029, 0.8098, 0.6029, 0.8739, 0.3573, 0.8418, 0.3573, 0.8418, 0.3461, 0.8739, 0.3461, 0.5536, 0.4354, 0.5536, 0.4242, 0.5856, 0.4242, 0.5856, 0.4354, 0.8098, 0.4466, 0.7778, 0.4466, 0.7778, 0.4354, 0.8098, 0.4354, 0.8418, 0.5359, 0.8418, 0.5247, 0.8739, 0.5247, 0.8739, 0.5359, 0.8418, 0.3238, 0.8418, 0.3126, 0.8739, 0.3126, 0.8739, 0.3238, 0.8418, 0.4242, 0.8418, 0.4354, 0.8098, 0.4354, 0.8098, 0.4242, 0.8098, 0.4131, 0.7778, 0.4131, 0.7778, 0.4019, 0.8098, 0.4019, 0.6177, 0.6364, 0.6177, 0.6252, 0.6349, 0.6252, 0.6349, 0.6364, 0.8098, 0.4912, 0.7778, 0.4912, 0.7778, 0.4801, 0.8098, 0.4801, 0.9804, 0.6475, 0.9804, 0.6364, 0.9976, 0.6364, 0.9976, 0.6475, 0.9113, 0.6364, 0.9286, 0.6364, 0.9286, 0.6475, 0.9113, 0.6475, 0.6867, 0.6475, 0.6695, 0.6475, 0.6695, 0.6364, 0.6867, 0.6364, 0.8098, 0.4354, 0.7778, 0.4354, 0.7778, 0.4242, 0.8098, 0.4242, 0.9725, 0.3126, 0.9725, 0.3238, 0.9552, 0.3238, 0.9552, 0.3126, 0.6177, 0.5694, 0.6497, 0.5694, 0.6497, 0.5805, 0.6177, 0.5805, 0.9552, 0.3349, 0.9552, 0.3238, 0.9725, 0.3238, 0.9725, 0.3349, 0.9725, 0.2992, 0.9897, 0.2992, 0.9897, 0.3104, 0.9725, 0.3104, 0.7558, 0.6364, 0.7386, 0.6364, 0.7386, 0.6252, 0.7558, 0.6252, 0.6177, 0.4019, 0.5856, 0.4019, 0.5856, 0.3907, 0.6177, 0.3907, 0.2013, 0.3728, 0.1693, 0.3728, 0.1693, 0.3483, 0.2013, 0.3483, 0.5856, 0.4131, 0.6177, 0.4131, 0.6177, 0.4242, 0.5856, 0.4242, 0.2013, 0.3238, 0.2334, 0.3238, 0.2334, 0.3483, 0.2013, 0.3483, 0.3615, 0.4464, 0.3615, 0.4709, 0.3294, 0.4709, 0.3294, 0.4464, 0.4896, 0.3728, 0.4896, 0.3483, 0.5216, 0.3483, 0.5216, 0.3728, 0.6177, 0.3684, 0.5856, 0.3684, 0.5856, 0.3573, 0.6177, 0.3573, 0.6177, 0.3796, 0.5856, 0.3796, 0.5856, 0.3684, 0.6177, 0.3684, 0.5856, 0.3216, 0.5536, 0.3216, 0.5536, 0.3104, 0.5856, 0.3104, 0.3935, 0.5156, 0.3935, 0.5044, 0.4255, 0.5044, 0.4255, 0.5156, 0.8739, 0.3907, 0.9059, 0.3907, 0.9059, 0.4019, 0.8739, 0.4019, 0.8418, 0.3684, 0.8098, 0.3684, 0.8098, 0.3573, 0.8418, 0.3573, 0.6177, 0.3573, 0.5856, 0.3573, 0.5856, 0.3461, 0.6177, 0.3461, 0.2334, 0.5044, 0.2334, 0.4933, 0.2654, 0.4933, 0.2654, 0.5044, 0.5856, 0.4689, 0.5536, 0.4689, 0.5536, 0.4577, 0.5856, 0.4577, 0.2654, 0.5044, 0.2654, 0.4933, 0.2974, 0.4933, 0.2974, 0.5044, 0.2013, 0.5937, 0.2334, 0.5937, 0.2334, 0.6049, 0.2013, 0.6049, 0.2654, 0.6161, 0.2334, 0.6161, 0.2334, 0.6049, 0.2654, 0.6049, 0.2654, 0.5156, 0.2334, 0.5156, 0.2334, 0.5044, 0.2654, 0.5044, 0.5536, 0.4466, 0.5536, 0.4354, 0.5856, 0.4354, 0.5856, 0.4466, 0.2974, 0.5156, 0.2654, 0.5156, 0.2654, 0.5044, 0.2974, 0.5044, 0.4255, 0.5156, 0.4255, 0.5044, 0.4575, 0.5044, 0.4575, 0.5156, 0.7778, 0.3349, 0.8098, 0.3349, 0.8098, 0.3461, 0.7778, 0.3461, 0.1693, 0.6183, 0.1373, 0.6183, 0.1373, 0.6071, 0.1693, 0.6071, 0.6177, 0.3349, 0.5856, 0.3349, 0.5856, 0.3238, 0.6177, 0.3238, 0.1571, 0.6294, 0.1571, 0.6183, 0.1743, 0.6183, 0.1743, 0.6294, 0.6177, 0.3104, 0.5856, 0.3104, 0.5856, 0.2992, 0.6177, 0.2992, 0.9379, 0.4466, 0.9379, 0.4354, 0.9552, 0.4354, 0.9552, 0.4466, 0.9458, 0.6364, 0.9631, 0.6364, 0.9631, 0.6475, 0.9458, 0.6475, 1.007, 0.3684, 0.9897, 0.3684, 0.9897, 0.3573, 1.007, 0.3573, 0.2013, 0.5066, 0.1693, 0.5066, 0.1693, 0.4955, 0.2013, 0.4955, 0.9379, 0.4019, 0.9379, 0.3907, 0.9552, 0.3907, 0.9552, 0.4019, 0.5856, 0.3907, 0.5536, 0.3907, 0.5536, 0.3796, 0.5856, 0.3796, 0.9379, 0.3461, 0.9379, 0.3349, 0.9552, 0.3349, 0.9552, 0.3461, 0.9725, 0.4912, 0.9552, 0.4912, 0.9552, 0.4801, 0.9725, 0.4801, 0.9897, 0.5582, 0.9725, 0.5582, 0.9725, 0.547, 0.9897, 0.547, 0.6817, 0.3573, 0.6497, 0.3573, 0.6497, 0.3461, 0.6817, 0.3461, 0.5536, 0.4709, 0.5216, 0.4709, 0.5216, 0.4464, 0.5536, 0.4464, 0.6497, 0.5135, 0.6177, 0.5135, 0.6177, 0.5024, 0.6497, 0.5024, 0.1373, 0.4464, 0.1693, 0.4464, 0.1693, 0.4709, 0.1373, 0.4709, 0.3294, 0.4219, 0.3294, 0.4464, 0.2974, 0.4464, 0.2974, 0.4219, 0.2974, 0.3483, 0.2974, 0.3238, 0.3294, 0.3238, 0.3294, 0.3483, 0.9379, 0.4242, 0.9059, 0.4242, 0.9059, 0.4131, 0.9379, 0.4131, 0.7458, 0.3907, 0.7137, 0.3907, 0.7137, 0.3796, 0.7458, 0.3796, 0.9379, 0.4019, 0.9059, 0.4019, 0.9059, 0.3907, 0.9379, 0.3907, 0.9059, 0.4354, 0.9059, 0.4242, 0.9379, 0.4242, 0.9379, 0.4354, 0.8418, 0.5917, 0.8739, 0.5917, 0.8739, 0.6029, 0.8418, 0.6029, 0.4255, 0.6161, 0.3935, 0.6161, 0.3935, 0.6049, 0.4255, 0.6049, 0.9379, 0.4801, 0.9059, 0.4801, 0.9059, 0.4689, 0.9379, 0.4689, 0.6497, 0.5917, 0.6497, 0.5805, 0.6817, 0.5805, 0.6817, 0.5917, 0.9059, 0.3461, 0.9379, 0.3461, 0.9379, 0.3573, 0.9059, 0.3573, 0.9059, 0.5359, 0.9059, 0.5247, 0.9379, 0.5247, 0.9379, 0.5359, 0.9059, 0.3796, 0.8739, 0.3796, 0.8739, 0.3684, 0.9059, 0.3684, 0.3615, 0.6049, 0.3294, 0.6049, 0.3294, 0.5937, 0.3615, 0.5937, 0.6497, 0.6252, 0.6177, 0.6252, 0.6177, 0.614, 0.6497, 0.614, 0.7137, 0.3684, 0.7137, 0.3573, 0.7458, 0.3573, 0.7458, 0.3684, 0.4575, 0.5937, 0.4255, 0.5937, 0.4255, 0.5826, 0.4575, 0.5826, 0.9059, 0.614, 0.9059, 0.6029, 0.9379, 0.6029, 0.9379, 0.614, 0.7778, 0.3238, 0.8098, 0.3238, 0.8098, 0.3349, 0.7778, 0.3349, 0.1693, 0.5848, 0.1373, 0.5848, 0.1373, 0.5736, 0.1693, 0.5736, 0.6817, 0.4689, 0.6497, 0.4689, 0.6497, 0.4577, 0.6817, 0.4577, 0.9897, 0.4019, 0.9897, 0.3907, 1.007, 0.3907, 1.007, 0.4019, 0.6497, 0.3573, 0.6817, 0.3573, 0.6817, 0.3684, 0.6497, 0.3684, 0.9897, 0.4131, 0.9897, 0.4019, 1.007, 0.4019, 1.007, 0.4131, 0.9552, 0.614, 0.9725, 0.614, 0.9725, 0.6252, 0.9552, 0.6252, 0.6867, 0.6364, 0.6695, 0.6364, 0.6695, 0.6252, 0.6867, 0.6252, 0.6817, 0.4019, 0.6497, 0.4019, 0.6497, 0.3907, 0.6817, 0.3907, 0.9725, 0.6029, 0.9725, 0.5917, 0.9897, 0.5917, 0.9897, 0.6029, 0.6497, 0.4577, 0.6177, 0.4577, 0.6177, 0.4466, 0.6497, 0.4466, 0.9725, 0.5024, 0.9725, 0.4912, 0.9897, 0.4912, 0.9897, 0.5024, 0.9725, 0.3461, 0.9897, 0.3461, 0.9897, 0.3573, 0.9725, 0.3573, 0.7731, 0.6252, 0.7904, 0.6252, 0.7904, 0.6364, 0.7731, 0.6364, 0.7137, 0.5694, 0.6817, 0.5694, 0.6817, 0.5582, 0.7137, 0.5582, 0.4575, 0.3238, 0.4255, 0.3238, 0.4255, 0.2992, 0.4575, 0.2992, 0.6497, 0.5582, 0.6177, 0.5582, 0.6177, 0.547, 0.6497, 0.547, 0.3294, 0.3238, 0.3615, 0.3238, 0.3615, 0.3483, 0.3294, 0.3483, 0.4575, 0.3728, 0.4575, 0.3483, 0.4896, 0.3483, 0.4896, 0.3728, 0.1693, 0.4955, 0.1693, 0.4709, 0.2013, 0.4709, 0.2013, 0.4955, 0.6177, 0.3216, 0.5856, 0.3216, 0.5856, 0.3104, 0.6177, 0.3104, 0.6177, 0.5917, 0.6177, 0.5805, 0.6497, 0.5805, 0.6497, 0.5917, 0.5856, 0.3573, 0.5536, 0.3573, 0.5536, 0.3461, 0.5856, 0.3461, 0.8098, 0.4577, 0.8098, 0.4466, 0.8418, 0.4466, 0.8418, 0.4577, 0.5536, 0.6161, 0.5216, 0.6161, 0.5216, 0.6049, 0.5536, 0.6049, 0.2974, 0.6049, 0.2654, 0.6049, 0.2654, 0.5937, 0.2974, 0.5937, 0.3294, 0.5156, 0.2974, 0.5156, 0.2974, 0.5044, 0.3294, 0.5044, 0.7137, 0.3349, 0.7137, 0.3238, 0.7458, 0.3238, 0.7458, 0.3349, 0.6177, 0.3461, 0.5856, 0.3461, 0.5856, 0.3349, 0.6177, 0.3349, 0.8418, 0.5247, 0.8418, 0.5135, 0.8739, 0.5135, 0.8739, 0.5247, 0.7458, 0.5805, 0.7778, 0.5805, 0.7778, 0.5917, 0.7458, 0.5917, 0.3294, 0.6049, 0.2974, 0.6049, 0.2974, 0.5937, 0.3294, 0.5937, 0.7778, 0.5024, 0.7458, 0.5024, 0.7458, 0.4912, 0.7778, 0.4912, 0.7558, 0.6364, 0.7558, 0.6252, 0.7731, 0.6252, 0.7731, 0.6364, 0.8418, 0.5582, 0.8739, 0.5582, 0.8739, 0.5694, 0.8418, 0.5694, 0.8767, 0.6475, 0.8767, 0.6364, 0.894, 0.6364, 0.894, 0.6475, 0.9552, 0.4466, 0.9725, 0.4466, 0.9725, 0.4577, 0.9552, 0.4577, 0.8595, 0.6364, 0.8422, 0.6364, 0.8422, 0.6252, 0.8595, 0.6252, 0.1693, 0.5736, 0.1373, 0.5736, 0.1373, 0.5624, 0.1693, 0.5624, 0.9552, 0.3796, 0.9552, 0.3684, 0.9725, 0.3684, 0.9725, 0.3796, 0.7458, 0.5135, 0.7137, 0.5135, 0.7137, 0.5024, 0.7458, 0.5024, 0.9379, 0.5917, 0.9379, 0.5805, 0.9552, 0.5805, 0.9552, 0.5917, 0.9552, 0.4354, 0.9725, 0.4354, 0.9725, 0.4466, 0.9552, 0.4466, 0.3888, 0.6272, 0.4061, 0.6272, 0.4061, 0.6384, 0.3888, 0.6384, 0.1373, 0.5736, 0.1052, 0.5736, 0.1052, 0.5624, 0.1373, 0.5624, 0.9725, 0.2992, 0.9725, 0.3104, 0.9552, 0.3104, 0.9552, 0.2992, 0.4575, 0.5602, 0.4896, 0.5602, 0.4896, 0.5714, 0.4575, 0.5714, 0.9379, 0.5805, 0.9379, 0.5694, 0.9552, 0.5694, 0.9552, 0.5805, 0.9725, 0.4131, 0.9897, 0.4131, 0.9897, 0.4242, 0.9725, 0.4242, 0.8767, 0.6364, 0.8595, 0.6364, 0.8595, 0.6252, 0.8767, 0.6252, 0.6177, 0.5714, 0.5856, 0.5714, 0.5856, 0.5602, 0.6177, 0.5602, 0.894, 0.6364, 0.894, 0.6252, 0.9113, 0.6252, 0.9113, 0.6364, 0.4575, 0.5714, 0.4255, 0.5714, 0.4255, 0.5602, 0.4575, 0.5602, 0.8595, 0.6475, 0.8595, 0.6364, 0.8767, 0.6364, 0.8767, 0.6475, 0.9897, 0.3238, 1.007, 0.3238, 1.007, 0.3349, 0.9897, 0.3349, 0.9897, 0.614, 0.9725, 0.614, 0.9725, 0.6029, 0.9897, 0.6029, 0.8739, 0.5805, 0.8418, 0.5805, 0.8418, 0.5694, 0.8739, 0.5694, 0.5536, 0.4242, 0.5536, 0.4131, 0.5856, 0.4131, 0.5856, 0.4242, 0.4255, 0.5714, 0.3935, 0.5714, 0.3935, 0.5602, 0.4255, 0.5602, 0.8418, 0.5135, 0.8418, 0.5024, 0.8739, 0.5024, 0.8739, 0.5135, 0.8098, 0.5917, 0.8098, 0.5805, 0.8418, 0.5805, 0.8418, 0.5917, 0.8098, 0.5247, 0.8098, 0.5359, 0.7778, 0.5359, 0.7778, 0.5247, 0.5216, 0.5714, 0.4896, 0.5714, 0.4896, 0.5602, 0.5216, 0.5602, 0.5536, 0.5044, 0.5536, 0.5156, 0.5216, 0.5156, 0.5216, 0.5044, 0.7137, 0.5135, 0.6817, 0.5135, 0.6817, 0.5024, 0.7137, 0.5024, 0.8098, 0.4689, 0.8098, 0.4577, 0.8418, 0.4577, 0.8418, 0.4689, 0.7137, 0.6029, 0.7458, 0.6029, 0.7458, 0.614, 0.7137, 0.614, 0.4255, 0.6049, 0.3935, 0.6049, 0.3935, 0.5937, 0.4255, 0.5937, 0.3935, 0.5714, 0.3615, 0.5714, 0.3615, 0.5602, 0.3935, 0.5602, 0.4575, 0.3483, 0.4255, 0.3483, 0.4255, 0.3238, 0.4575, 0.3238, 0.7458, 0.4019, 0.7137, 0.4019, 0.7137, 0.3907, 0.7458, 0.3907, 0.2654, 0.3973, 0.2974, 0.3973, 0.2974, 0.4219, 0.2654, 0.4219, 0.2013, 0.4464, 0.2013, 0.4709, 0.1693, 0.4709, 0.1693, 0.4464, 0.4896, 0.4464, 0.4896, 0.4219, 0.5216, 0.4219, 0.5216, 0.4464, 0.6177, 0.4933, 0.5856, 0.4933, 0.5856, 0.4821, 0.6177, 0.4821, 0.9379, 0.3796, 0.9379, 0.3684, 0.9552, 0.3684, 0.9552, 0.3796, 0.5856, 0.4019, 0.5536, 0.4019, 0.5536, 0.3907, 0.5856, 0.3907, 0.9379, 0.3573, 0.9379, 0.3461, 0.9552, 0.3461, 0.9552, 0.3573, 0.9725, 0.4354, 0.9552, 0.4354, 0.9552, 0.4242, 0.9725, 0.4242, 0.9897, 0.4131, 0.9725, 0.4131, 0.9725, 0.4019, 0.9897, 0.4019, 0.6177, 0.4354, 0.5856, 0.4354, 0.5856, 0.4242, 0.6177, 0.4242, 0.1743, 0.6294, 0.1743, 0.6183, 0.1916, 0.6183, 0.1916, 0.6294, 0.6177, 0.4131, 0.5856, 0.4131, 0.5856, 0.4019, 0.6177, 0.4019, 0.9379, 0.4801, 0.9379, 0.4689, 0.9552, 0.4689, 0.9552, 0.4801, 0.9897, 0.3349, 1.007, 0.3349, 1.007, 0.3461, 0.9897, 0.3461, 0.7213, 0.6475, 0.704, 0.6475, 0.704, 0.6364, 0.7213, 0.6364, 0.2334, 0.5156, 0.2013, 0.5156, 0.2013, 0.5044, 0.2334, 0.5044, 0.5536, 0.4577, 0.5536, 0.4466, 0.5856, 0.4466, 0.5856, 0.4577, 0.1693, 0.5178, 0.1373, 0.5178, 0.1373, 0.5066, 0.1693, 0.5066, 0.4575, 0.5156, 0.4575, 0.5044, 0.4896, 0.5044, 0.4896, 0.5156, 0.7458, 0.4466, 0.7778, 0.4466, 0.7778, 0.4577, 0.7458, 0.4577, 0.1373, 0.6183, 0.1052, 0.6183, 0.1052, 0.6071, 0.1373, 0.6071, 0.3935, 0.5044, 0.3615, 0.5044, 0.3615, 0.4933, 0.3935, 0.4933, 0.5536, 0.4933, 0.5536, 0.4821, 0.5856, 0.4821, 0.5856, 0.4933, 0.5856, 0.4131, 0.5536, 0.4131, 0.5536, 0.4019, 0.5856, 0.4019, 0.2013, 0.5044, 0.2013, 0.4933, 0.2334, 0.4933, 0.2334, 0.5044, 0.6497, 0.6029, 0.6817, 0.6029, 0.6817, 0.614, 0.6497, 0.614, 0.9059, 0.3573, 0.8739, 0.3573, 0.8739, 0.3461, 0.9059, 0.3461, 0.5536, 0.5044, 0.5216, 0.5044, 0.5216, 0.4933, 0.5536, 0.4933, 0.4896, 0.5044, 0.4575, 0.5044, 0.4575, 0.4933, 0.4896, 0.4933, 0.5856, 0.3461, 0.5536, 0.3461, 0.5536, 0.3349, 0.5856, 0.3349, 0.4896, 0.5156, 0.4896, 0.5044, 0.5216, 0.5044, 0.5216, 0.5156, 0.6177, 0.6029, 0.6497, 0.6029, 0.6497, 0.614, 0.6177, 0.614, 0.8098, 0.3796, 0.7778, 0.3796, 0.7778, 0.3684, 0.8098, 0.3684, 0.5856, 0.5044, 0.5536, 0.5044, 0.5536, 0.4933, 0.5856, 0.4933, 0.2334, 0.3728, 0.2013, 0.3728, 0.2013, 0.3483, 0.2334, 0.3483, 0.1052, 0.4955, 0.1373, 0.4955, 0.1373, 0.5066, 0.1052, 0.5066, 0.2334, 0.2992, 0.2654, 0.2992, 0.2654, 0.3238, 0.2334, 0.3238, 0.4255, 0.4464, 0.4255, 0.4709, 0.3935, 0.4709, 0.3935, 0.4464, 0.4896, 0.3973, 0.4896, 0.3728, 0.5216, 0.3728, 0.5216, 0.3973, 0.6817, 0.4801, 0.6497, 0.4801, 0.6497, 0.4689, 0.6817, 0.4689, 0.9725, 0.5805, 0.9725, 0.5694, 0.9897, 0.5694, 0.9897, 0.5805, 0.6497, 0.4354, 0.6177, 0.4354, 0.6177, 0.4242, 0.6497, 0.4242, 0.9725, 0.4912, 0.9725, 0.4801, 0.9897, 0.4801, 0.9897, 0.4912, 0.9725, 0.5582, 0.9897, 0.5582, 0.9897, 0.5694, 0.9725, 0.5694, 0.8767, 0.6252, 0.894, 0.6252, 0.894, 0.6364, 0.8767, 0.6364, 0.5536, 0.5268, 0.5216, 0.5268, 0.5216, 0.5156, 0.5536, 0.5156, 0.9897, 0.3907, 0.9897, 0.3796, 1.007, 0.3796, 1.007, 0.3907, 0.6497, 0.3349, 0.6817, 0.3349, 0.6817, 0.3461, 0.6497, 0.3461, 0.9897, 0.4242, 0.9897, 0.4131, 1.007, 0.4131, 1.007, 0.4242, 0.9552, 0.5917, 0.9725, 0.5917, 0.9725, 0.6029, 0.9552, 0.6029, 0.704, 0.6364, 0.6867, 0.6364, 0.6867, 0.6252, 0.704, 0.6252, 0.9379, 0.6029, 0.9059, 0.6029, 0.9059, 0.5917, 0.9379, 0.5917, 0.7137, 0.3216, 0.7137, 0.3104, 0.7458, 0.3104, 0.7458, 0.3216, 0.8739, 0.4466, 0.8418, 0.4466, 0.8418, 0.4354, 0.8739, 0.4354, 0.9059, 0.5917, 0.9059, 0.5805, 0.9379, 0.5805, 0.9379, 0.5917, 0.2974, 0.5602, 0.3294, 0.5602, 0.3294, 0.5714, 0.2974, 0.5714, 0.8098, 0.3684, 0.7778, 0.3684, 0.7778, 0.3573, 0.8098, 0.3573, 0.9379, 0.4689, 0.9059, 0.4689, 0.9059, 0.4577, 0.9379, 0.4577, 0.8098, 0.5805, 0.8098, 0.5694, 0.8418, 0.5694, 0.8418, 0.5805, 0.9059, 0.4912, 0.9379, 0.4912, 0.9379, 0.5024, 0.9059, 0.5024, 0.9059, 0.547, 0.9059, 0.5359, 0.9379, 0.5359, 0.9379, 0.547, 0.5856, 0.6049, 0.5536, 0.6049, 0.5536, 0.5937, 0.5856, 0.5937, 0.4896, 0.6049, 0.4575, 0.6049, 0.4575, 0.5937, 0.4896, 0.5937, 0.6817, 0.3796, 0.6497, 0.3796, 0.6497, 0.3684, 0.6817, 0.3684, 0.1373, 0.4955, 0.1052, 0.4955, 0.1052, 0.4709, 0.1373, 0.4709, 0.2334, 0.5268, 0.2013, 0.5268, 0.2013, 0.5156, 0.2334, 0.5156, 0.2974, 0.4464, 0.3294, 0.4464, 0.3294, 0.4709, 0.2974, 0.4709, 0.3615, 0.4219, 0.3615, 0.4464, 0.3294, 0.4464, 0.3294, 0.4219, 0.2974, 0.3728, 0.2974, 0.3483, 0.3294, 0.3483, 0.3294, 0.3728, 0.3935, 0.4821, 0.3615, 0.4821, 0.3615, 0.4709, 0.3935, 0.4709, 0.1373, 0.5513, 0.1052, 0.5513, 0.1052, 0.5401, 0.1373, 0.5401, 0.2334, 0.4821, 0.2013, 0.4821, 0.2013, 0.4709, 0.2334, 0.4709, 0.5536, 0.3104, 0.5536, 0.2992, 0.5856, 0.2992, 0.5856, 0.3104, 0.5536, 0.5602, 0.5856, 0.5602, 0.5856, 0.5714, 0.5536, 0.5714, 0.5536, 0.5714, 0.5216, 0.5714, 0.5216, 0.5602, 0.5536, 0.5602, 0.3294, 0.5826, 0.2974, 0.5826, 0.2974, 0.5714, 0.3294, 0.5714, 0.2334, 0.4933, 0.2013, 0.4933, 0.2013, 0.4821, 0.2334, 0.4821, 0.4896, 0.5491, 0.4575, 0.5491, 0.4575, 0.5379, 0.4896, 0.5379, 0.3615, 0.4933, 0.3615, 0.4821, 0.3935, 0.4821, 0.3935, 0.4933, 0.8739, 0.547, 0.9059, 0.547, 0.9059, 0.5582, 0.8739, 0.5582, 0.5536, 0.5937, 0.5216, 0.5937, 0.5216, 0.5826, 0.5536, 0.5826, 0.3615, 0.5826, 0.3294, 0.5826, 0.3294, 0.5714, 0.3615, 0.5714, 0.2013, 0.3238, 0.1693, 0.3238, 0.1693, 0.2992, 0.2013, 0.2992, 0.4575, 0.5491, 0.4255, 0.5491, 0.4255, 0.5379, 0.4575, 0.5379, 0.1373, 0.3238, 0.1693, 0.3238, 0.1693, 0.3483, 0.1373, 0.3483, 0.5536, 0.3728, 0.5536, 0.3973, 0.5216, 0.3973, 0.5216, 0.3728, 0.4896, 0.3973, 0.4896, 0.4219, 0.4575, 0.4219, 0.4575, 0.3973, 0.3935, 0.5826, 0.3615, 0.5826, 0.3615, 0.5714, 0.3935, 0.5714, 0.5536, 0.4464, 0.5216, 0.4464, 0.5216, 0.4352, 0.5536, 0.4352, 0.3935, 0.5491, 0.3615, 0.5491, 0.3615, 0.5379, 0.3935, 0.5379, 0.3294, 0.4933, 0.3294, 0.4821, 0.3615, 0.4821, 0.3615, 0.4933, 0.4896, 0.5826, 0.5216, 0.5826, 0.5216, 0.5937, 0.4896, 0.5937, 0.7137, 0.614, 0.6817, 0.614, 0.6817, 0.6029, 0.7137, 0.6029, 0.8739, 0.6252, 0.8418, 0.6252, 0.8418, 0.614, 0.8739, 0.614, 0.7458, 0.3796, 0.7137, 0.3796, 0.7137, 0.3684, 0.7458, 0.3684, 0.8418, 0.6252, 0.8098, 0.6252, 0.8098, 0.614, 0.8418, 0.614, 0.2974, 0.4933, 0.2974, 0.4821, 0.3294, 0.4821, 0.3294, 0.4933, 0.8739, 0.5247, 0.9059, 0.5247, 0.9059, 0.5359, 0.8739, 0.5359, 0.8739, 0.614, 0.8418, 0.614, 0.8418, 0.6029, 0.8739, 0.6029, 0.4575, 0.5826, 0.4255, 0.5826, 0.4255, 0.5714, 0.4575, 0.5714, 0.9379, 0.3907, 0.9379, 0.3796, 0.9552, 0.3796, 0.9552, 0.3907, 0.2334, 0.5491, 0.2013, 0.5491, 0.2013, 0.5379, 0.2334, 0.5379, 0.9379, 0.3684, 0.9379, 0.3573, 0.9552, 0.3573, 0.9552, 0.3684, 0.3888, 0.6384, 0.3715, 0.6384, 0.3715, 0.6272, 0.3888, 0.6272, 0.4233, 0.6384, 0.4061, 0.6384, 0.4061, 0.6272, 0.4233, 0.6272, 0.4896, 0.5826, 0.4575, 0.5826, 0.4575, 0.5714, 0.4896, 0.5714, 0.9379, 0.4131, 0.9379, 0.4019, 0.9552, 0.4019, 0.9552, 0.4131, 0.2654, 0.5937, 0.2334, 0.5937, 0.2334, 0.5826, 0.2654, 0.5826, 0.9379, 0.4689, 0.9379, 0.4577, 0.9552, 0.4577, 0.9552, 0.4689, 0.9552, 0.4577, 0.9725, 0.4577, 0.9725, 0.4689, 0.9552, 0.4689, 0.9286, 0.6364, 0.9113, 0.6364, 0.9113, 0.6252, 0.9286, 0.6252, 0.2654, 0.6272, 0.2334, 0.6272, 0.2334, 0.6161, 0.2654, 0.6161, 0.7137, 0.4466, 0.7137, 0.4354, 0.7458, 0.4354, 0.7458, 0.4466, 0.9379, 0.6252, 0.9059, 0.6252, 0.9059, 0.614, 0.9379, 0.614, 0.5216, 0.4933, 0.5216, 0.4821, 0.5536, 0.4821, 0.5536, 0.4933, 0.8739, 0.5135, 0.9059, 0.5135, 0.9059, 0.5247, 0.8739, 0.5247, 0.9059, 0.614, 0.8739, 0.614, 0.8739, 0.6029, 0.9059, 0.6029, 0.9059, 0.6252, 0.8739, 0.6252, 0.8739, 0.614, 0.9059, 0.614, 0.7137, 0.547, 0.7137, 0.5582, 0.6817, 0.5582, 0.6817, 0.547, 0.7458, 0.6252, 0.7137, 0.6252, 0.7137, 0.614, 0.7458, 0.614, 0.5216, 0.4352, 0.5216, 0.4241, 0.5536, 0.4241, 0.5536, 0.4352, 0.4575, 0.5826, 0.4896, 0.5826, 0.4896, 0.5937, 0.4575, 0.5937, 0.8418, 0.3238, 0.8739, 0.3238, 0.8739, 0.3349, 0.8418, 0.3349, 0.6177, 0.5826, 0.5856, 0.5826, 0.5856, 0.5714, 0.6177, 0.5714, 0.2654, 0.3483, 0.2334, 0.3483, 0.2334, 0.3238, 0.2654, 0.3238, 0.7137, 0.547, 0.6817, 0.547, 0.6817, 0.5359, 0.7137, 0.5359, 0.2013, 0.2992, 0.2334, 0.2992, 0.2334, 0.3238, 0.2013, 0.3238, 0.4575, 0.4219, 0.4575, 0.4464, 0.4255, 0.4464, 0.4255, 0.4219, 0.5216, 0.3483, 0.5216, 0.3238, 0.5536, 0.3238, 0.5536, 0.3483, 0.8418, 0.3907, 0.8098, 0.3907, 0.8098, 0.3796, 0.8418, 0.3796, 0.3615, 0.4219, 0.3294, 0.4219, 0.3294, 0.3973, 0.3615, 0.3973, 0.7458, 0.4242, 0.7778, 0.4242, 0.7778, 0.4354, 0.7458, 0.4354, 0.1052, 0.3238, 0.1373, 0.3238, 0.1373, 0.3483, 0.1052, 0.3483, 0.1052, 0.4709, 0.1052, 0.4464, 0.1373, 0.4464, 0.1373, 0.4709, 0.4896, 0.3238, 0.4896, 0.2992, 0.5216, 0.2992, 0.5216, 0.3238, 0.8418, 0.4019, 0.8098, 0.4019, 0.8098, 0.3907, 0.8418, 0.3907, 0.4255, 0.4821, 0.4255, 0.4709, 0.4575, 0.4709, 0.4575, 0.4821, 0.6817, 0.547, 0.6497, 0.547, 0.6497, 0.5359, 0.6817, 0.5359, 0.4896, 0.4821, 0.4896, 0.4709, 0.5216, 0.4709, 0.5216, 0.4821, 0.8739, 0.5024, 0.9059, 0.5024, 0.9059, 0.5135, 0.8739, 0.5135, 0.2974, 0.6049, 0.3294, 0.6049, 0.3294, 0.6161, 0.2974, 0.6161, 0.2974, 0.5937, 0.2654, 0.5937, 0.2654, 0.5826, 0.2974, 0.5826, 0.2654, 0.4821, 0.2654, 0.4709, 0.2974, 0.4709, 0.2974, 0.4821, 0.6497, 0.547, 0.6177, 0.547, 0.6177, 0.5359, 0.6497, 0.5359, 0.4255, 0.4933, 0.4255, 0.4821, 0.4575, 0.4821, 0.4575, 0.4933, 0.9059, 0.2992, 0.9379, 0.2992, 0.9379, 0.3104, 0.9059, 0.3104, 0.2974, 0.5714, 0.2654, 0.5714, 0.2654, 0.5602, 0.2974, 0.5602, 0.8418, 0.4912, 0.8098, 0.4912, 0.8098, 0.4801, 0.8418, 0.4801, 0.9725, 0.6252, 0.9725, 0.614, 0.9897, 0.614, 0.9897, 0.6252, 0.7458, 0.4131, 0.7137, 0.4131, 0.7137, 0.4019, 0.7458, 0.4019, 0.1398, 0.6294, 0.1398, 0.6183, 0.1571, 0.6183, 0.1571, 0.6294, 0.9552, 0.5024, 0.9725, 0.5024, 0.9725, 0.5135, 0.9552, 0.5135, 0.9458, 0.6364, 0.9286, 0.6364, 0.9286, 0.6252, 0.9458, 0.6252, 0.8418, 0.3104, 0.8098, 0.3104, 0.8098, 0.2992, 0.8418, 0.2992, 0.9552, 0.4131, 0.9552, 0.4019, 0.9725, 0.4019, 0.9725, 0.4131, 0.7137, 0.5359, 0.6817, 0.5359, 0.6817, 0.5247, 0.7137, 0.5247, 0.4921, 0.6272, 0.4921, 0.6161, 0.5093, 0.6161, 0.5093, 0.6272, 0.9725, 0.5694, 0.9552, 0.5694, 0.9552, 0.5582, 0.9725, 0.5582, 0.9897, 0.3238, 0.9725, 0.3238, 0.9725, 0.3126, 0.9897, 0.3126, 0.8418, 0.4242, 0.8098, 0.4242, 0.8098, 0.4131, 0.8418, 0.4131, 0.1693, 0.3238, 0.1373, 0.3238, 0.1373, 0.2992, 0.1693, 0.2992, 0.7137, 0.5247, 0.6817, 0.5247, 0.6817, 0.5135, 0.7137, 0.5135, 0.1693, 0.3238, 0.2013, 0.3238, 0.2013, 0.3483, 0.1693, 0.3483, 0.5536, 0.3483, 0.5536, 0.3728, 0.5216, 0.3728, 0.5216, 0.3483, 0.4896, 0.3728, 0.4896, 0.3973, 0.4575, 0.3973, 0.4575, 0.3728, 0.3615, 0.6272, 0.3294, 0.6272, 0.3294, 0.6161, 0.3615, 0.6161, 0.7778, 0.5917, 0.7778, 0.5805, 0.8098, 0.5805, 0.8098, 0.5917, 0.4255, 0.6272, 0.3935, 0.6272, 0.3935, 0.6161, 0.4255, 0.6161, 0.1693, 0.5848, 0.1693, 0.5736, 0.2013, 0.5736, 0.2013, 0.5848, 0.8739, 0.4801, 0.9059, 0.4801, 0.9059, 0.4912, 0.8739, 0.4912, 0.3935, 0.6161, 0.3615, 0.6161, 0.3615, 0.6049, 0.3935, 0.6049, 0.3294, 0.6272, 0.2974, 0.6272, 0.2974, 0.6161, 0.3294, 0.6161, 0.7137, 0.3684, 0.6817, 0.3684, 0.6817, 0.3573, 0.7137, 0.3573, 0.2654, 0.6161, 0.2974, 0.6161, 0.2974, 0.6272, 0.2654, 0.6272, 0.8098, 0.5024, 0.8098, 0.4912, 0.8418, 0.4912, 0.8418, 0.5024, 0.8739, 0.4689, 0.9059, 0.4689, 0.9059, 0.4801, 0.8739, 0.4801, 0.4575, 0.6161, 0.4255, 0.6161, 0.4255, 0.6049, 0.4575, 0.6049, 0.4575, 0.6272, 0.4255, 0.6272, 0.4255, 0.6161, 0.4575, 0.6161, 0.7458, 0.3907, 0.7458, 0.3796, 0.7778, 0.3796, 0.7778, 0.3907, 0.3935, 0.6272, 0.3615, 0.6272, 0.3615, 0.6161, 0.3935, 0.6161, 0.8418, 0.3907, 0.8418, 0.3796, 0.8739, 0.3796, 0.8739, 0.3907, 0.7778, 0.3461, 0.8098, 0.3461, 0.8098, 0.3573, 0.7778, 0.3573, 0.7778, 0.5694, 0.7458, 0.5694, 0.7458, 0.5582, 0.7778, 0.5582, 0.8098, 0.5805, 0.7778, 0.5805, 0.7778, 0.5694, 0.8098, 0.5694, 0.5784, 0.6272, 0.5784, 0.6161, 0.5957, 0.6161, 0.5957, 0.6272, 0.7778, 0.4242, 0.7458, 0.4242, 0.7458, 0.4131, 0.7778, 0.4131, 0.9379, 0.3238, 0.9379, 0.3126, 0.9552, 0.3126, 0.9552, 0.3238, 0.9552, 0.547, 0.9725, 0.547, 0.9725, 0.5582, 0.9552, 0.5582, 0.2186, 0.6384, 0.2013, 0.6384, 0.2013, 0.6272, 0.2186, 0.6272, 0.7778, 0.5805, 0.7458, 0.5805, 0.7458, 0.5694, 0.7778, 0.5694, 0.5266, 0.6272, 0.5266, 0.6161, 0.5439, 0.6161, 0.5439, 0.6272, 0.7458, 0.4577, 0.7137, 0.4577, 0.7137, 0.4466, 0.7458, 0.4466, 0.4748, 0.6272, 0.4748, 0.6161, 0.4921, 0.6161, 0.4921, 0.6272, 0.9725, 0.4466, 0.9897, 0.4466, 0.9897, 0.4577, 0.9725, 0.4577, 0.4921, 0.6384, 0.4748, 0.6384, 0.4748, 0.6272, 0.4921, 0.6272, 0.7137, 0.5805, 0.6817, 0.5805, 0.6817, 0.5694, 0.7137, 0.5694, 0.1693, 0.3728, 0.1373, 0.3728, 0.1373, 0.3483, 0.1693, 0.3483, 0.7137, 0.4801, 0.6817, 0.4801, 0.6817, 0.4689, 0.7137, 0.4689, 0.2013, 0.3973, 0.2334, 0.3973, 0.2334, 0.4219, 0.2013, 0.4219, 0.4896, 0.4219, 0.4896, 0.4464, 0.4575, 0.4464, 0.4575, 0.4219, 0.4575, 0.4709, 0.4575, 0.4464, 0.4896, 0.4464, 0.4896, 0.4709, 0.8098, 0.5694, 0.7778, 0.5694, 0.7778, 0.5582, 0.8098, 0.5582, 0.3935, 0.4821, 0.3935, 0.4709, 0.4255, 0.4709, 0.4255, 0.4821, 0.7137, 0.4354, 0.6817, 0.4354, 0.6817, 0.4242, 0.7137, 0.4242, 0.4575, 0.4821, 0.4575, 0.4709, 0.4896, 0.4709, 0.4896, 0.4821, 0.8739, 0.4577, 0.9059, 0.4577, 0.9059, 0.4689, 0.8739, 0.4689, 0.2334, 0.6161, 0.2013, 0.6161, 0.2013, 0.6049, 0.2334, 0.6049, 0.3935, 0.5937, 0.3615, 0.5937, 0.3615, 0.5826, 0.3935, 0.5826, 0.2974, 0.4821, 0.2974, 0.4709, 0.3294, 0.4709, 0.3294, 0.4821, 0.8418, 0.5694, 0.8098, 0.5694, 0.8098, 0.5582, 0.8418, 0.5582, 0.4896, 0.4933, 0.4896, 0.4821, 0.5216, 0.4821, 0.5216, 0.4933, 0.8739, 0.4242, 0.9059, 0.4242, 0.9059, 0.4354, 0.8739, 0.4354, 0.8739, 0.3684, 0.8418, 0.3684, 0.8418, 0.3573, 0.8739, 0.3573, 0.8098, 0.5247, 0.7778, 0.5247, 0.7778, 0.5135, 0.8098, 0.5135, 0.5612, 0.6272, 0.5612, 0.6161, 0.5784, 0.6161, 0.5784, 0.6272, 0.7458, 0.5359, 0.7137, 0.5359, 0.7137, 0.5247, 0.7458, 0.5247, 0.8249, 0.6475, 0.8249, 0.6364, 0.8422, 0.6364, 0.8422, 0.6475, 0.6349, 0.6364, 0.6522, 0.6364, 0.6522, 0.6475, 0.6349, 0.6475, 0.704, 0.6475, 0.6867, 0.6475, 0.6867, 0.6364, 0.704, 0.6364, 0.8098, 0.5024, 0.7778, 0.5024, 0.7778, 0.4912, 0.8098, 0.4912, 0.5093, 0.6272, 0.5093, 0.6161, 0.5266, 0.6161, 0.5266, 0.6272, 0.7137, 0.3796, 0.6817, 0.3796, 0.6817, 0.3684, 0.7137, 0.3684, 0.9379, 0.5582, 0.9379, 0.547, 0.9552, 0.547, 0.9552, 0.5582, 0.9458, 0.6252, 0.9631, 0.6252, 0.9631, 0.6364, 0.9458, 0.6364, 0.5093, 0.6384, 0.4921, 0.6384, 0.4921, 0.6272, 0.5093, 0.6272, 0.8098, 0.4689, 0.7778, 0.4689, 0.7778, 0.4577, 0.8098, 0.4577, 0.5439, 0.6272, 0.5439, 0.6161, 0.5612, 0.6161, 0.5612, 0.6272, 0.7137, 0.3349, 0.6817, 0.3349, 0.6817, 0.3238, 0.7137, 0.3238, 0.4575, 0.6272, 0.4575, 0.6161, 0.4748, 0.6161, 0.4748, 0.6272, 0.4748, 0.6384, 0.4575, 0.6384, 0.4575, 0.6272, 0.4748, 0.6272, 0.5439, 0.6384, 0.5266, 0.6384, 0.5266, 0.6272, 0.5439, 0.6272, 0.8098, 0.4577, 0.7778, 0.4577, 0.7778, 0.4466, 0.8098, 0.4466, 0.1225, 0.6294, 0.1225, 0.6183, 0.1398, 0.6183, 0.1398, 0.6294, 0.7137, 0.3216, 0.6817, 0.3216, 0.6817, 0.3104, 0.7137, 0.3104, 0.1052, 0.6294, 0.1052, 0.6183, 0.1225, 0.6183, 0.1225, 0.6294, 0.9379, 0.2992, 0.9552, 0.2992, 0.9552, 0.3104, 0.9379, 0.3104, 0.613, 0.6272, 0.5957, 0.6272, 0.5957, 0.6161, 0.613, 0.6161, 0.4896, 0.4933, 0.4575, 0.4933, 0.4575, 0.4821, 0.4896, 0.4821, 0.2974, 0.5602, 0.2974, 0.5491, 0.3294, 0.5491, 0.3294, 0.5602, 0.5536, 0.4821, 0.5216, 0.4821, 0.5216, 0.4709, 0.5536, 0.4709, 0.3935, 0.4933, 0.3935, 0.4821, 0.4255, 0.4821, 0.4255, 0.4933, 0.1373, 0.5848, 0.1693, 0.5848, 0.1693, 0.5959, 0.1373, 0.5959, 0.9379, 0.3349, 0.9059, 0.3349, 0.9059, 0.3238, 0.9379, 0.3238, 0.2974, 0.4933, 0.2654, 0.4933, 0.2654, 0.4821, 0.2974, 0.4821, 0.8418, 0.4577, 0.8418, 0.4466, 0.8739, 0.4466, 0.8739, 0.4577, 0.2654, 0.4821, 0.2334, 0.4821, 0.2334, 0.4709, 0.2654, 0.4709, 0.3294, 0.4821, 0.3294, 0.4709, 0.3615, 0.4709, 0.3615, 0.4821, 0.8739, 0.4019, 0.9059, 0.4019, 0.9059, 0.4131, 0.8739, 0.4131, 0.9059, 0.3461, 0.8739, 0.3461, 0.8739, 0.3349, 0.9059, 0.3349, 0.8098, 0.3104, 0.7778, 0.3104, 0.7778, 0.2992, 0.8098, 0.2992, 0.1373, 0.3238, 0.1052, 0.3238, 0.1052, 0.2992, 0.1373, 0.2992, 0.2013, 0.5401, 0.1693, 0.5401, 0.1693, 0.529, 0.2013, 0.529, 0.1052, 0.3483, 0.1373, 0.3483, 0.1373, 0.3728, 0.1052, 0.3728, 0.5216, 0.3238, 0.5216, 0.3483, 0.4896, 0.3483, 0.4896, 0.3238, 0.4896, 0.4709, 0.4896, 0.4464, 0.5216, 0.4464, 0.5216, 0.4709])
me_cube_028.materials.append(mat_material_001)
me_cube_028.use_remesh_preserve_volume = False
me_cube_028.use_remesh_preserve_attributes = False
me_cube_028.use_mirror_vertex_groups = False
me_cube_028.update()

# ---- objects
ob_cube_027 = bpy.data.objects.new('Cube.027', me_cube_028)

# ---- transforms, parenting, visibility, modifiers, constraints
ob_cube_027.location = (0.2755, 3.785, 18.91)
ob_cube_027.rotation_euler = (-1.571, -0.0, 0.0)
ob_cube_027.scale = (10.48, 1.0, 0.1108)
ob_cube_027.lineart.crease_threshold = 0.0

# ---- collection membership
col_collection.objects.link(ob_cube_027)

# ---- scene / render settings (as saved in the file)
scene.frame_start = 1; scene.frame_end = 250; scene.frame_set(1)
scene.render.engine = 'BLENDER_EEVEE_NEXT'
scene.cycles.use_denoising = False
scene.cycles.samples = 128
scene.cycles.sampling_pattern = 'TABULATED_SOBOL'
scene.cycles.use_adaptive_sampling = False
scene.cycles.use_light_tree = False
scene.view_settings.view_transform = 'Filmic'
bpy.context.view_layer.update()

# ---- added for rendering (the .blend has no active camera and no usable light): camera, sun
cam_auto = bpy.data.cameras.new('AutoCamera')
cam_auto.lens = 50.0
cam_auto.sensor_width = 36.0
cam_auto.clip_end = 1267.14
ob_auto_camera = bpy.data.objects.new('AutoCamera', cam_auto)
scene.collection.objects.link(ob_auto_camera)
ob_auto_camera.location = (72.2021, -82.857, 74.2655)
ob_auto_camera.rotation_euler = (1.09748, -7.21219e-08, 0.694738)
scene.camera = ob_auto_camera
light_auto_sun = bpy.data.lights.new('AutoSun', 'SUN')
light_auto_sun.energy = 3.0
light_auto_sun.angle = 0.0523599
ob_auto_sun = bpy.data.objects.new('AutoSun', light_auto_sun)
scene.collection.objects.link(ob_auto_sun)
ob_auto_sun.rotation_euler = (0.872665, 0.174533, 0.523599)
bpy.context.view_layer.update()
